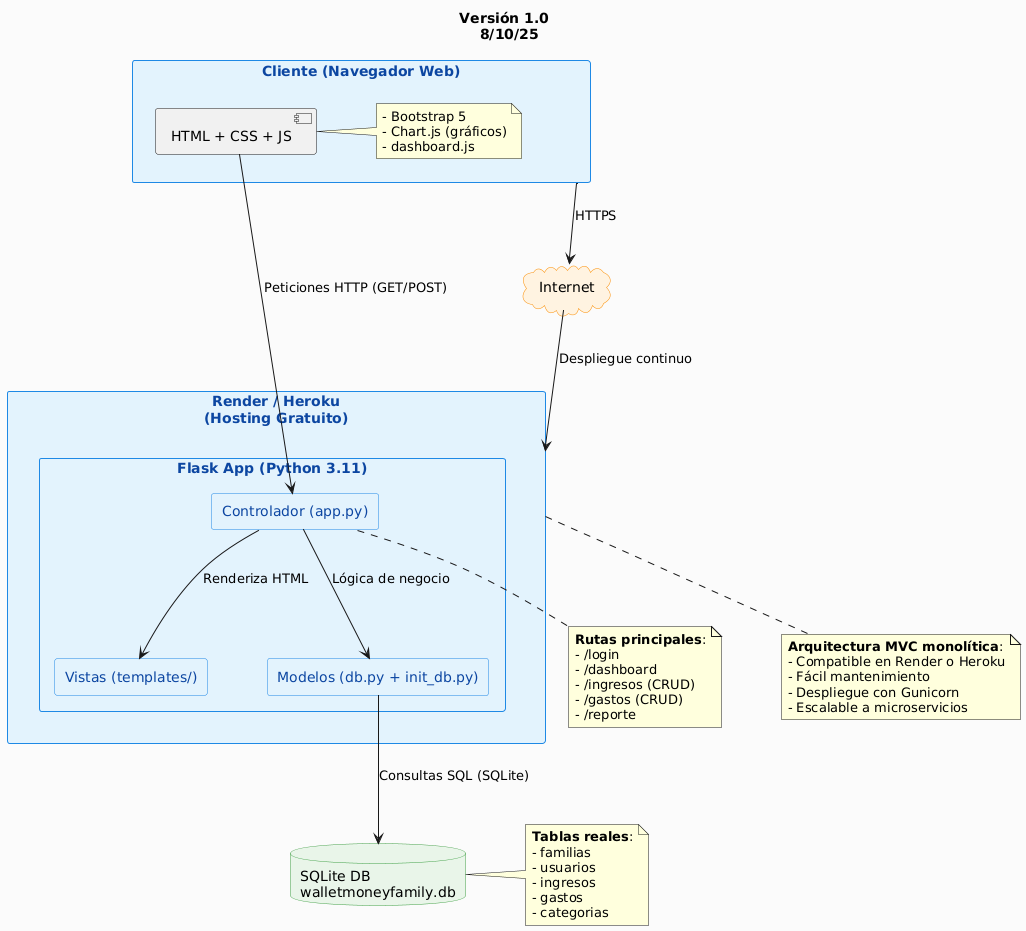

The diagram above was rendered by PlantUML. Its source (embedded in the PNG):
@startuml
title Versión 1.0 \n 8/10/25 

skinparam backgroundColor #FAFAFA
skinparam shadowing false
skinparam nodesep 60
skinparam ranksep 80

skinparam rectangle {
    BackgroundColor #E3F2FD
    BorderColor #1E88E5
    FontColor #0D47A1
}

skinparam cloud {
    BackgroundColor #FFF3E0
    BorderColor #FB8C00
}

skinparam database {
    BackgroundColor #E8F5E9
    BorderColor #43A047
}

rectangle "Cliente (Navegador Web)" as cliente {
    [HTML + CSS + JS] as frontend
    note right of frontend
        - Bootstrap 5
        - Chart.js (gráficos)
        - dashboard.js
    end note
}

cloud "Internet" as internet

' 🔹 Mostrar Render/Heroku pero con alias válido
rectangle "Render / Heroku\n(Hosting Gratuito)" as hosting {
    rectangle "Flask App (Python 3.11)" as flask {
        rectangle "Controlador (app.py)" as controlador
        rectangle "Vistas (templates/)" as vistas
        rectangle "Modelos (db.py + init_db.py)" as modelos
    }
}
database "SQLite DB\nwalletmoneyfamily.db" as db

cliente --> internet : HTTPS
internet --> hosting : Despliegue continuo

frontend --> controlador : Peticiones HTTP (GET/POST)
controlador --> vistas : Renderiza HTML
controlador --> modelos : Lógica de negocio
modelos --> db : Consultas SQL (SQLite)

note bottom of controlador
    **Rutas principales**:
    - /login
    - /dashboard
    - /ingresos (CRUD)
    - /gastos (CRUD)
    - /reporte
end note

note right of db
    **Tablas reales**:
    - familias
    - usuarios
    - ingresos
    - gastos
    - categorias
end note

note bottom of hosting
    **Arquitectura MVC monolítica**:
    - Compatible en Render o Heroku
    - Fácil mantenimiento
    - Despliegue con Gunicorn
    - Escalable a microservicios
end note
@enduml